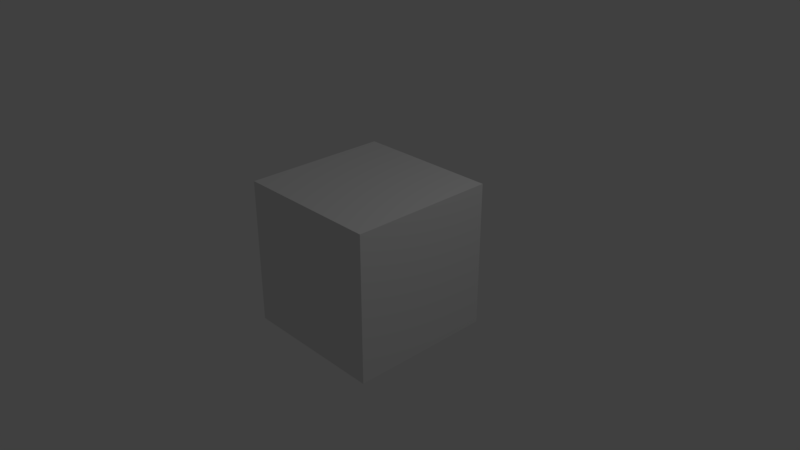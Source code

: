 # Source: pivot_points.blend  (saved by Blender 2.78.0; exported with 4.5.12 LTS)
import bpy
from mathutils import Matrix  # noqa: F401  (used for matrix-valued properties, if any)

bpy.ops.wm.read_factory_settings(use_empty=True)
scene = bpy.context.scene
scene.name = 'Scene'

# ---- collections
col_collection_1 = bpy.data.collections.new('Collection 1'); scene.collection.children.link(col_collection_1)

# ---- materials (node trees are filled in below, after node groups)
mat_material = bpy.data.materials.new('Material')
mat_material.alpha_threshold = 0.0
mat_material.use_transparent_shadow = False
mat_material.roughness = 0.5
mat_material.line_color = (0.0, 0.0, 0.0, 1.0)

# ---- material node trees

# ---- world
world_world = bpy.data.worlds.new('World'); scene.world = world_world
world_world.color = (0.05088, 0.05088, 0.05088)
world_world.use_sun_shadow = False
world_world.sun_shadow_jitter_overblur = 0.0
world_world.cycles.sampling_method = 'MANUAL'

# ---- cameras
cam_camera = bpy.data.cameras.new('Camera')
cam_camera.clip_end = 100.0
cam_camera.lens = 35.0
cam_camera.sensor_width = 32.0
cam_camera.sensor_height = 18.0
cam_camera.ortho_scale = 7.314
cam_camera.dof.focus_distance = 0.0
cam_camera.dof.aperture_fstop = 128.0

# ---- lights
light_lamp = bpy.data.lights.new('Lamp', 'POINT')
light_lamp.transmission_factor = 0.0
light_lamp.cutoff_distance = 30.0
light_lamp.energy = 100.0
light_lamp.shadow_buffer_clip_start = 1.001
light_lamp.shadow_soft_size = 0.1
light_lamp.shadow_maximum_resolution = 0.006
light_lamp.use_absolute_resolution = True

# ---- meshes
me_cube = bpy.data.meshes.new('Cube')
me_cube.from_pydata([(1.0, 1.0, -1.0), (1.0, -1.0, -1.0), (-1.0, -1.0, -1.0), (-1.0, 1.0, -1.0), (1.0, 1.0, 1.0), (1.0, -1.0, 1.0), (-1.0, -1.0, 1.0), (-1.0, 1.0, 1.0)], [], [(0, 1, 2, 3), (4, 7, 6, 5), (0, 4, 5, 1), (1, 5, 6, 2), (2, 6, 7, 3), (4, 0, 3, 7)])
me_cube.materials.append(mat_material)
me_cube.use_remesh_preserve_volume = False
me_cube.use_remesh_preserve_attributes = False
me_cube.use_mirror_vertex_groups = False
me_cube.update()

# ---- objects
ob_cube = bpy.data.objects.new('Cube', me_cube)
ob_lamp = bpy.data.objects.new('Lamp', light_lamp)
ob_camera = bpy.data.objects.new('Camera', cam_camera)

# ---- transforms, parenting, visibility, modifiers, constraints
ob_cube.location = (0.0, 0.0, 0.0)
ob_cube.lock_rotations_4d = False
ob_cube.empty_display_type = 'ARROWS'
ob_cube.lineart.crease_threshold = 0.0
ob_lamp.location = (4.076, 1.005, 5.904)
ob_lamp.rotation_euler = (0.6503, 0.05522, 1.866)
ob_lamp.lock_rotations_4d = False
ob_lamp.empty_display_type = 'ARROWS'
ob_lamp.color = (0.0, 0.0, 0.0, 0.0)
ob_lamp.lineart.crease_threshold = 0.0
ob_camera.location = (7.481, -6.508, 5.344)
ob_camera.rotation_euler = (1.109, 0.0, 0.8149)
ob_camera.lock_rotations_4d = False
ob_camera.empty_display_type = 'ARROWS'
ob_camera.color = (0.0, 0.0, 0.0, 0.0)
ob_camera.display_type = 'WIRE'
ob_camera.lineart.crease_threshold = 0.0

# ---- collection membership
col_collection_1.objects.link(ob_cube)
col_collection_1.objects.link(ob_lamp)
col_collection_1.objects.link(ob_camera)

# ---- scene / render settings (as saved in the file)
scene.camera = ob_camera
scene.frame_start = 1; scene.frame_end = 250; scene.frame_set(1)
scene.render.engine = 'BLENDER_EEVEE_NEXT'
scene.render.resolution_percentage = 50
scene.render.dither_intensity = 0.0
scene.cycles.use_denoising = False
scene.cycles.samples = 128
scene.cycles.sampling_pattern = 'TABULATED_SOBOL'
scene.cycles.light_sampling_threshold = 0.0
scene.cycles.use_adaptive_sampling = False
scene.cycles.use_light_tree = False
scene.cycles.blur_glossy = 0.0
scene.cycles.sample_clamp_indirect = 0.0
scene.view_settings.view_transform = 'Standard'
bpy.context.view_layer.update()

